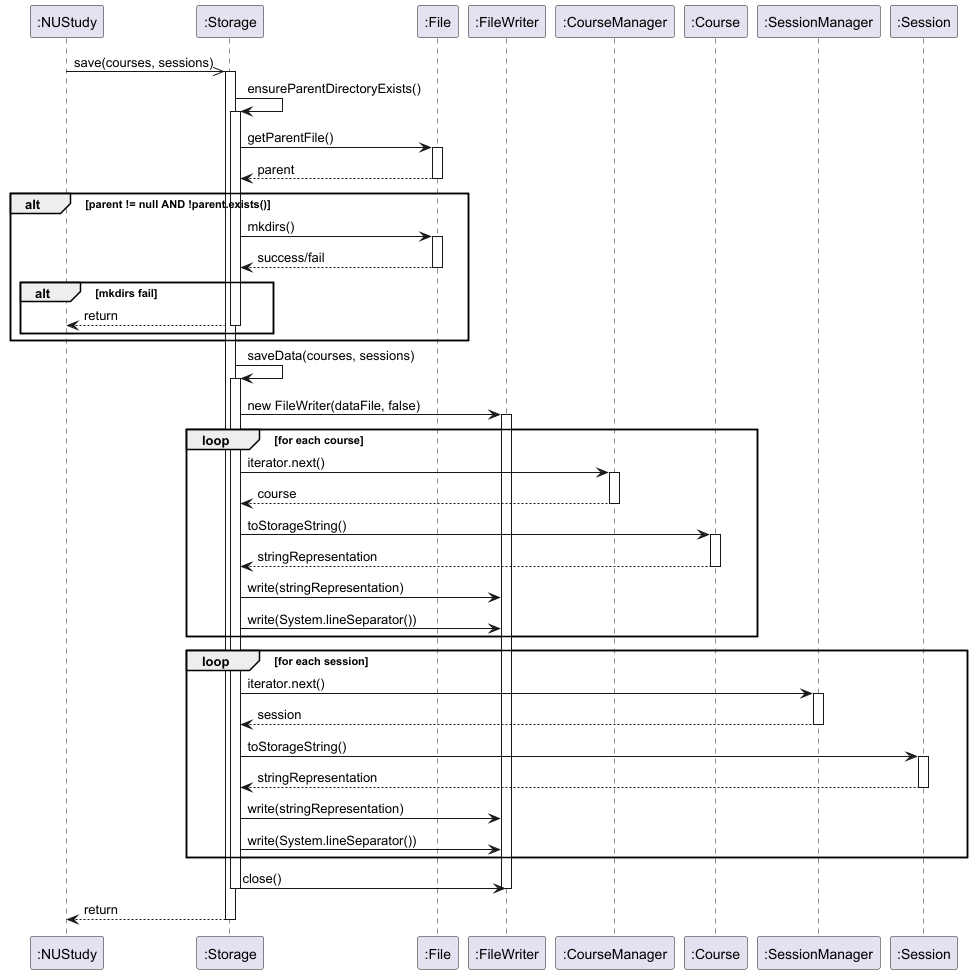

The diagram above was rendered by PlantUML. Its source (embedded in the PNG):
@startuml
'https://plantuml.com/sequence-diagram

participant ":NUStudy" as Main
participant ":Storage" as Storage
participant ":File" as File
participant ":FileWriter" as FW
participant ":CourseManager" as CM
participant ":Course" as Course
participant ":SessionManager" as SM
participant ":Session" as Session

Main ->>Storage: save(courses, sessions)
activate Storage

Storage -> Storage: ensureParentDirectoryExists()
activate Storage

Storage -> File: getParentFile()
activate File

File --> Storage: parent
deactivate File

alt parent != null AND !parent.exists()
    Storage -> File: mkdirs()
    activate File

    File --> Storage: success/fail
    deactivate File

    alt mkdirs fail
        Storage --> Main: return
        deactivate Storage
    end

end

Storage -> Storage: saveData(courses, sessions)
activate Storage

Storage -> FW: new FileWriter(dataFile, false)
activate FW

loop for each course
    Storage -> CM: iterator.next()
    activate CM

    CM --> Storage: course
    deactivate CM

    Storage -> Course: toStorageString()
    activate Course

    Course --> Storage: stringRepresentation
    deactivate Course

    Storage -> FW: write(stringRepresentation)
    Storage -> FW: write(System.lineSeparator())
end

loop for each session
    Storage -> SM: iterator.next()
    activate SM

    SM --> Storage: session
    deactivate SM

    Storage -> Session: toStorageString()
    activate Session

    Session --> Storage: stringRepresentation
    deactivate Session

    Storage -> FW: write(stringRepresentation)
    Storage -> FW: write(System.lineSeparator())
end

Storage -> FW: close()
deactivate FW

deactivate Storage

Storage --> Main: return
deactivate Storage


@enduml